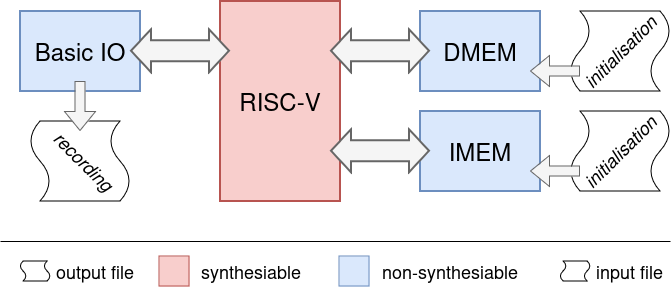

The diagram above was exported from draw.io. Its source (the exported page's mxGraphModel, read from the mxfile embedded in the PNG):
<mxGraphModel dx="989" dy="550" grid="1" gridSize="10" guides="1" tooltips="1" connect="1" arrows="1" fold="1" page="1" pageScale="1" pageWidth="827" pageHeight="1169" math="0" shadow="0">
  <root>
    <mxCell id="0" />
    <mxCell id="1" parent="0" />
    <mxCell id="Q8_xWyPtMFF-bDB_aio--1" value="RISC-V" style="rounded=0;whiteSpace=wrap;html=1;fontSize=24;strokeWidth=2;fillColor=#f8cecc;strokeColor=#b85450;" vertex="1" parent="1">
      <mxGeometry x="320" y="320" width="120" height="200" as="geometry" />
    </mxCell>
    <mxCell id="29N0YTgYQfH8NhZGhnsK-1" value="IMEM" style="rounded=0;whiteSpace=wrap;html=1;fontSize=24;strokeWidth=2;fillColor=#dae8fc;strokeColor=#6c8ebf;" vertex="1" parent="1">
      <mxGeometry x="520" y="430" width="120" height="80" as="geometry" />
    </mxCell>
    <mxCell id="29N0YTgYQfH8NhZGhnsK-2" value="DMEM" style="rounded=0;whiteSpace=wrap;html=1;fontSize=24;strokeWidth=2;fillColor=#dae8fc;strokeColor=#6c8ebf;" vertex="1" parent="1">
      <mxGeometry x="520" y="330" width="120" height="80" as="geometry" />
    </mxCell>
    <mxCell id="29N0YTgYQfH8NhZGhnsK-5" value="" style="shape=flexArrow;endArrow=classic;startArrow=classic;html=1;rounded=0;strokeWidth=2;fillColor=#f5f5f5;strokeColor=#666666;width=20;" edge="1" parent="1">
      <mxGeometry width="100" height="100" relative="1" as="geometry">
        <mxPoint x="430" y="369.76" as="sourcePoint" />
        <mxPoint x="530" y="369.76" as="targetPoint" />
      </mxGeometry>
    </mxCell>
    <mxCell id="29N0YTgYQfH8NhZGhnsK-7" value="" style="shape=flexArrow;endArrow=classic;startArrow=classic;html=1;rounded=0;strokeWidth=2;fillColor=#f5f5f5;strokeColor=#666666;width=20;" edge="1" parent="1">
      <mxGeometry width="100" height="100" relative="1" as="geometry">
        <mxPoint x="430" y="469.76" as="sourcePoint" />
        <mxPoint x="530" y="469.76" as="targetPoint" />
      </mxGeometry>
    </mxCell>
    <mxCell id="29N0YTgYQfH8NhZGhnsK-8" value="Basic IO" style="rounded=0;whiteSpace=wrap;html=1;fontSize=24;strokeWidth=2;fillColor=#dae8fc;strokeColor=#6c8ebf;" vertex="1" parent="1">
      <mxGeometry x="120" y="330" width="120" height="80" as="geometry" />
    </mxCell>
    <mxCell id="29N0YTgYQfH8NhZGhnsK-9" value="" style="shape=flexArrow;endArrow=classic;startArrow=classic;html=1;rounded=0;strokeWidth=2;fillColor=#f5f5f5;strokeColor=#666666;width=20;" edge="1" parent="1">
      <mxGeometry width="100" height="100" relative="1" as="geometry">
        <mxPoint x="230" y="369.76" as="sourcePoint" />
        <mxPoint x="330" y="369.76" as="targetPoint" />
      </mxGeometry>
    </mxCell>
    <mxCell id="29N0YTgYQfH8NhZGhnsK-10" value="" style="shape=tape;whiteSpace=wrap;html=1;rotation=90;size=0.2;" vertex="1" parent="1">
      <mxGeometry x="140" y="430" width="80" height="100" as="geometry" />
    </mxCell>
    <mxCell id="29N0YTgYQfH8NhZGhnsK-11" value="" style="shape=flexArrow;endArrow=classic;html=1;rounded=0;fillColor=#f5f5f5;strokeColor=#666666;" edge="1" parent="1">
      <mxGeometry width="50" height="50" relative="1" as="geometry">
        <mxPoint x="180" y="400" as="sourcePoint" />
        <mxPoint x="180" y="450" as="targetPoint" />
      </mxGeometry>
    </mxCell>
    <mxCell id="29N0YTgYQfH8NhZGhnsK-12" value="" style="shape=tape;whiteSpace=wrap;html=1;rotation=90;size=0.2;flipH=1;" vertex="1" parent="1">
      <mxGeometry x="680" y="320" width="80" height="100" as="geometry" />
    </mxCell>
    <mxCell id="29N0YTgYQfH8NhZGhnsK-13" value="" style="shape=tape;whiteSpace=wrap;html=1;rotation=90;size=0.2;flipH=1;" vertex="1" parent="1">
      <mxGeometry x="680" y="420" width="80" height="100" as="geometry" />
    </mxCell>
    <mxCell id="29N0YTgYQfH8NhZGhnsK-14" value="" style="shape=flexArrow;endArrow=classic;html=1;rounded=0;fillColor=#f5f5f5;strokeColor=#666666;" edge="1" parent="1">
      <mxGeometry width="50" height="50" relative="1" as="geometry">
        <mxPoint x="680" y="390" as="sourcePoint" />
        <mxPoint x="630" y="390" as="targetPoint" />
      </mxGeometry>
    </mxCell>
    <mxCell id="29N0YTgYQfH8NhZGhnsK-15" value="" style="shape=flexArrow;endArrow=classic;html=1;rounded=0;fillColor=#f5f5f5;strokeColor=#666666;" edge="1" parent="1">
      <mxGeometry width="50" height="50" relative="1" as="geometry">
        <mxPoint x="680" y="490" as="sourcePoint" />
        <mxPoint x="630" y="490" as="targetPoint" />
      </mxGeometry>
    </mxCell>
    <mxCell id="29N0YTgYQfH8NhZGhnsK-16" value="&lt;font style=&quot;font-size: 18px;&quot;&gt;&lt;i&gt;initialisation&lt;/i&gt;&lt;/font&gt;" style="text;html=1;align=center;verticalAlign=middle;whiteSpace=wrap;rounded=0;rotation=315;" vertex="1" parent="1">
      <mxGeometry x="690" y="355" width="60" height="30" as="geometry" />
    </mxCell>
    <mxCell id="29N0YTgYQfH8NhZGhnsK-17" value="&lt;font style=&quot;font-size: 18px;&quot;&gt;&lt;i&gt;initialisation&lt;/i&gt;&lt;/font&gt;" style="text;html=1;align=center;verticalAlign=middle;whiteSpace=wrap;rounded=0;rotation=315;" vertex="1" parent="1">
      <mxGeometry x="690" y="455" width="60" height="30" as="geometry" />
    </mxCell>
    <mxCell id="29N0YTgYQfH8NhZGhnsK-18" value="&lt;font style=&quot;font-size: 18px;&quot;&gt;&lt;i&gt;recording&lt;/i&gt;&lt;/font&gt;" style="text;html=1;align=center;verticalAlign=middle;whiteSpace=wrap;rounded=0;rotation=45;" vertex="1" parent="1">
      <mxGeometry x="154" y="465" width="60" height="30" as="geometry" />
    </mxCell>
    <mxCell id="29N0YTgYQfH8NhZGhnsK-19" value="" style="shape=tape;whiteSpace=wrap;html=1;rotation=90;size=0.2;" vertex="1" parent="1">
      <mxGeometry x="125" y="575" width="20" height="30" as="geometry" />
    </mxCell>
    <mxCell id="29N0YTgYQfH8NhZGhnsK-20" value="&lt;font style=&quot;font-size: 18px;&quot;&gt;output file&lt;br&gt;&lt;/font&gt;" style="text;html=1;align=left;verticalAlign=middle;whiteSpace=wrap;rounded=0;" vertex="1" parent="1">
      <mxGeometry x="154" y="575" width="96" height="30" as="geometry" />
    </mxCell>
    <mxCell id="29N0YTgYQfH8NhZGhnsK-21" value="" style="shape=tape;whiteSpace=wrap;html=1;rotation=90;size=0.2;flipH=1;" vertex="1" parent="1">
      <mxGeometry x="665" y="575" width="20" height="30" as="geometry" />
    </mxCell>
    <mxCell id="29N0YTgYQfH8NhZGhnsK-22" value="&lt;font style=&quot;font-size: 18px;&quot;&gt;input file&lt;br&gt;&lt;/font&gt;" style="text;html=1;align=left;verticalAlign=middle;whiteSpace=wrap;rounded=0;" vertex="1" parent="1">
      <mxGeometry x="694" y="575" width="76" height="30" as="geometry" />
    </mxCell>
    <mxCell id="29N0YTgYQfH8NhZGhnsK-23" value="" style="rounded=0;whiteSpace=wrap;html=1;fillColor=#f8cecc;strokeColor=#b85450;" vertex="1" parent="1">
      <mxGeometry x="259" y="575" width="30" height="30" as="geometry" />
    </mxCell>
    <mxCell id="29N0YTgYQfH8NhZGhnsK-24" value="" style="rounded=0;whiteSpace=wrap;html=1;fillColor=#dae8fc;strokeColor=#6c8ebf;" vertex="1" parent="1">
      <mxGeometry x="439" y="575" width="30" height="30" as="geometry" />
    </mxCell>
    <mxCell id="29N0YTgYQfH8NhZGhnsK-25" value="&lt;font style=&quot;font-size: 18px;&quot;&gt;synthesiable&lt;br&gt;&lt;/font&gt;" style="text;html=1;align=left;verticalAlign=middle;whiteSpace=wrap;rounded=0;" vertex="1" parent="1">
      <mxGeometry x="299" y="575" width="111" height="30" as="geometry" />
    </mxCell>
    <mxCell id="29N0YTgYQfH8NhZGhnsK-26" value="&lt;font style=&quot;font-size: 18px;&quot;&gt;non-synthesiable&lt;br&gt;&lt;/font&gt;" style="text;html=1;align=left;verticalAlign=middle;whiteSpace=wrap;rounded=0;" vertex="1" parent="1">
      <mxGeometry x="480" y="575" width="154" height="30" as="geometry" />
    </mxCell>
    <mxCell id="29N0YTgYQfH8NhZGhnsK-27" value="" style="endArrow=none;html=1;rounded=0;" edge="1" parent="1">
      <mxGeometry width="50" height="50" relative="1" as="geometry">
        <mxPoint x="100" y="560" as="sourcePoint" />
        <mxPoint x="770" y="560" as="targetPoint" />
      </mxGeometry>
    </mxCell>
  </root>
</mxGraphModel>